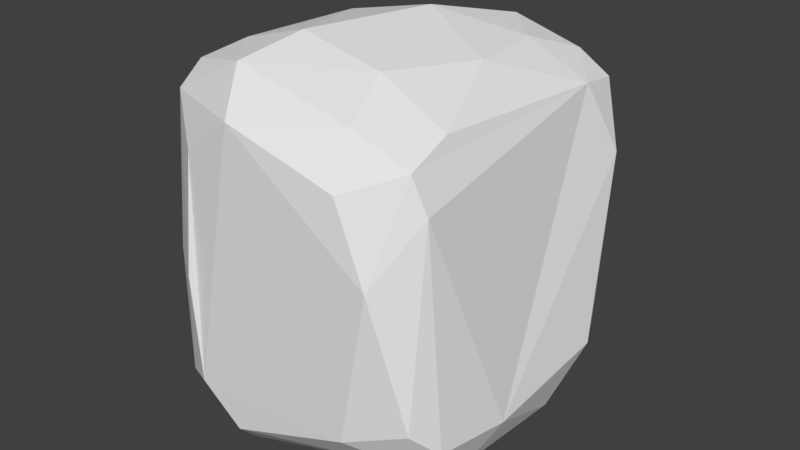 # Source: Tree_Leafs01.blend  (saved by Blender 2.79.0; exported with 4.5.12 LTS)
import bpy
from mathutils import Matrix  # noqa: F401  (used for matrix-valued properties, if any)

bpy.ops.wm.read_factory_settings(use_empty=True)
scene = bpy.context.scene
scene.name = 'Scene'

# ---- collections
col_collection_1 = bpy.data.collections.new('Collection 1'); scene.collection.children.link(col_collection_1)

# ---- materials (node trees are filled in below, after node groups)
mat_material = bpy.data.materials.new('Material')
mat_material.alpha_threshold = 0.0
mat_material.use_transparent_shadow = False
mat_material.roughness = 0.5
mat_material.line_color = (0.0, 0.0, 0.0, 1.0)

# ---- material node trees

# ---- world
world_world = bpy.data.worlds.new('World'); scene.world = world_world
world_world.color = (0.05088, 0.05088, 0.05088)
world_world.use_sun_shadow = False
world_world.sun_shadow_jitter_overblur = 0.0
world_world.cycles.sampling_method = 'MANUAL'

# ---- meshes
me_cube = bpy.data.meshes.new('Cube')
me_cube.from_pydata([(-0.1844, 0.6957, 0.238), (0.3097, 0.6015, 0.5032), (-0.3237, 0.675, -0.2482), (-0.3941, 0.6394, 0.07259), (-0.4002, -0.3152, -0.7618), (-0.6636, -0.3387, -0.497), (-0.1772, 0.4654, 0.6553), (-0.2667, 0.06611, 0.7275), (0.03496, 0.1371, 0.7829), (0.1752, 0.4536, 0.71), (-0.1349, -0.313, 0.7683), (-0.3876, -0.328, 0.6948), (0.2004, -0.3209, 0.6995), (-0.3429, -0.6617, 0.3982), (0.5152, 0.4944, -0.5328), (0.5859, 0.4598, -0.392), (0.5983, -0.4929, -0.4791), (0.4916, -0.532, -0.562), (-0.5762, -0.5339, -0.5362), (-0.5139, -0.5891, -0.5735), (-0.4514, -0.4925, -0.7116), (-0.5144, 0.4813, -0.5029), (-0.433, 0.523, -0.5085), (-0.589, 0.4194, -0.4591), (0.5312, 0.5218, 0.532), (0.3983, 0.6163, 0.2027), (0.4107, 0.513, 0.6137), (0.3255, 0.3051, 0.6899), (0.4869, -0.5204, 0.5041), (0.5401, -0.5039, 0.3696), (-0.4881, -0.454, 0.6325), (-0.5129, -0.5359, 0.5419), (0.6078, 0.1214, -0.6196), (0.6491, -0.2147, -0.4834), (0.5621, -0.2964, -0.6485), (0.5108, -0.002869, -0.7264), (0.4488, 0.3715, -0.6418), (0.1407, 0.4728, -0.6568), (-0.1399, 0.6339, -0.4559), (0.4765, 0.549, -0.3949), (0.6161, 0.4698, 0.2858), (-0.1818, -0.6743, -0.6485), (-0.2154, -0.5761, -0.7538), (0.2594, -0.3849, -0.7476), (0.3109, -0.6634, -0.4696), (-0.3472, -0.6826, -0.5063), (0.5427, -0.5953, -0.3783), (0.4222, -0.6608, 0.1342), (-0.5741, -0.04557, -0.6319), (-0.5842, -0.4421, -0.6297), (-0.4693, 0.2471, -0.6162), (-0.5872, -0.5327, -0.09595), (-0.3615, -0.696, -0.06908), (-0.5276, 0.5606, -0.3622), (-0.4573, 0.5438, 0.4834), (0.5409, 0.3622, 0.5532), (0.4799, -0.3436, 0.5709), (0.006747, 0.6064, 0.5824), (0.2674, -0.5386, 0.5963), (-0.213, -0.5372, 0.7022), (-0.127, -0.6827, 0.5603), (0.2944, -0.6499, 0.4231), (0.6862, 0.2562, -0.3823), (-0.1246, -0.4149, -0.8251), (0.352, 0.007843, 0.6865)], [], [(27, 9, 8), (6, 7, 8), (8, 10, 12), (56, 12, 58, 28), (34, 16, 17), (46, 44, 17), (49, 19, 18), (53, 22, 21), (25, 1, 24), (26, 55, 24), (61, 47, 28), (14, 15, 62), (33, 16, 34), (56, 28, 29, 16, 33, 62, 40, 24, 55), (36, 35, 34, 43, 63, 4, 48, 50, 21, 22, 37), (35, 36, 32), (15, 14, 39), (39, 25, 40), (40, 62, 15), (42, 20, 63), (19, 20, 42), (41, 42, 17), (42, 43, 17), (52, 45, 41, 44, 46, 47, 61, 60, 13), (48, 23, 21), (48, 4, 49), (52, 13, 31), (51, 18, 19), (31, 30, 11, 7, 6, 54, 53, 23, 5, 18, 51), (53, 54, 3), (3, 2, 53), (2, 38, 53), (1, 0, 57), (57, 0, 54), (6, 9, 57), (9, 27, 26), (60, 59, 31), (58, 59, 60), (60, 61, 58), (39, 38, 2, 0, 1, 25), (2, 3, 0), (3, 54, 0), (8, 9, 6), (8, 64, 27), (8, 7, 10), (7, 11, 10), (8, 12, 64), (16, 46, 17), (17, 43, 34), (18, 5, 49), (49, 20, 19), (22, 53, 38), (21, 23, 53), (26, 27, 55), (33, 32, 62), (32, 14, 62), (32, 33, 34), (32, 34, 35), (41, 45, 19), (37, 14, 36), (37, 22, 38), (37, 38, 14), (14, 38, 39), (40, 25, 24), (39, 40, 15), (41, 17, 44), (42, 63, 43), (41, 19, 42), (63, 20, 4), (29, 46, 16), (46, 29, 47), (29, 28, 47), (48, 49, 5), (50, 48, 21), (48, 5, 23), (49, 4, 20), (45, 52, 19), (51, 52, 31), (27, 64, 55), (55, 64, 56), (6, 57, 54), (1, 57, 26), (57, 9, 26), (59, 58, 12), (31, 59, 30), (59, 12, 10), (60, 31, 13), (58, 61, 28), (64, 12, 56), (24, 1, 26), (36, 14, 32), (59, 10, 11, 30), (19, 52, 51)])
me_cube.materials.append(mat_material)
me_cube.use_remesh_preserve_volume = False
me_cube.use_remesh_preserve_attributes = False
me_cube.use_mirror_vertex_groups = False
me_cube.update()

# ---- objects
ob_cube = bpy.data.objects.new('Cube', me_cube)

# ---- transforms, parenting, visibility, modifiers, constraints
ob_cube.location = (0.0, 0.0, 0.0)
ob_cube.scale = (1.845, 1.845, 1.845)
ob_cube.lock_rotations_4d = False
ob_cube.empty_display_type = 'ARROWS'
ob_cube.lineart.crease_threshold = 0.0

# ---- collection membership
col_collection_1.objects.link(ob_cube)

# ---- scene / render settings (as saved in the file)
scene.frame_start = 1; scene.frame_end = 250; scene.frame_set(1)
scene.render.engine = 'BLENDER_EEVEE_NEXT'
scene.render.resolution_percentage = 50
scene.render.dither_intensity = 0.0
scene.cycles.use_denoising = False
scene.cycles.samples = 128
scene.cycles.sampling_pattern = 'TABULATED_SOBOL'
scene.cycles.use_adaptive_sampling = False
scene.cycles.use_light_tree = False
scene.cycles.blur_glossy = 0.0
scene.cycles.sample_clamp_indirect = 0.0
scene.view_settings.view_transform = 'Standard'
bpy.context.view_layer.update()

# ---- added for rendering (the .blend has no active camera and no usable light): camera, sun
cam_auto = bpy.data.cameras.new('AutoCamera')
cam_auto.lens = 50.0
cam_auto.sensor_width = 36.0
cam_auto.clip_end = 1000.0
ob_auto_camera = bpy.data.objects.new('AutoCamera', cam_auto)
scene.collection.objects.link(ob_auto_camera)
ob_auto_camera.location = (4.32101, -5.16043, 3.40121)
ob_auto_camera.rotation_euler = (1.09748, -7.21219e-08, 0.694738)
scene.camera = ob_auto_camera
light_auto_sun = bpy.data.lights.new('AutoSun', 'SUN')
light_auto_sun.energy = 3.0
light_auto_sun.angle = 0.0523599
ob_auto_sun = bpy.data.objects.new('AutoSun', light_auto_sun)
scene.collection.objects.link(ob_auto_sun)
ob_auto_sun.rotation_euler = (0.872665, 0.174533, 0.523599)
bpy.context.view_layer.update()
